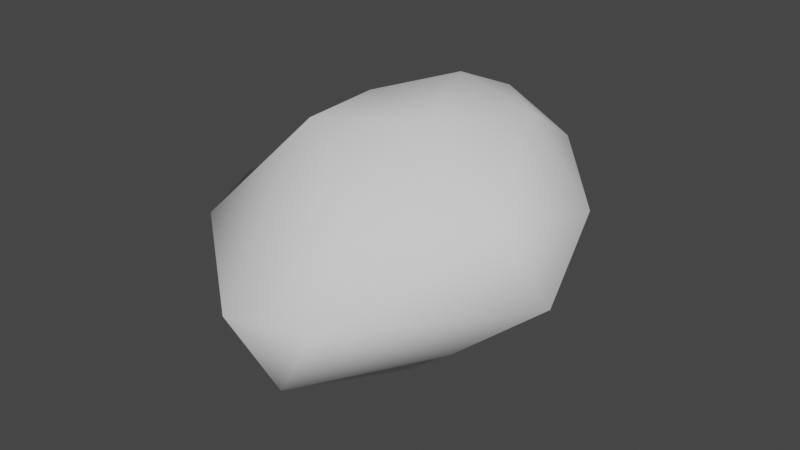 # Source: LD52_-_Rock_1.blend  (saved by Blender 3.0.42; exported with 4.5.12 LTS)
import bpy
from mathutils import Matrix  # noqa: F401  (used for matrix-valued properties, if any)

bpy.ops.wm.read_factory_settings(use_empty=True)
scene = bpy.context.scene
scene.name = 'Scene'

# ---- world
world_world = bpy.data.worlds.new('World'); scene.world = world_world
world_world.use_nodes = True; world_world.node_tree.nodes.clear()
_N = world_world.node_tree.nodes; _L = world_world.node_tree.links
n0 = _N.new('ShaderNodeOutputWorld'); n0.name = 'World Output'; n0.location = (300, 300)
n1 = _N.new('ShaderNodeBackground'); n1.name = 'Background'; n1.location = (10, 300)
n1.inputs[0].default_value = (0.05088, 0.05088, 0.05088, 1.0)
_L.new(n1.outputs[0], n0.inputs[0])
n0.is_active_output = True
world_world.color = (0.05088, 0.05088, 0.05088)
world_world.use_sun_shadow = False
world_world.sun_shadow_jitter_overblur = 0.0

# ---- meshes
me_icosphere = bpy.data.meshes.new('Icosphere')
me_icosphere.from_pydata([(-0.01549, -0.01678, -1.0), (0.9001, -0.7327, -0.4472), (-0.4543, -1.003, -0.4467), (-0.9186, 0.006141, -0.4469), (-0.2764, 1.212, -0.4064), (0.7236, 0.8899, -0.4456), (0.3597, -1.038, 0.5969), (-0.6533, -0.5021, 0.4844), (-0.6714, 0.908, 0.4455), (0.2764, 1.175, 0.4675), (1.411, -0.02679, 0.4685), (0.07704, 0.4006, 0.9592), (-0.2623, -0.6799, -0.8507), (0.4253, -0.5709, -0.8507), (0.2629, -1.63, -0.5257), (0.9329, -0.002718, -0.5196), (0.4253, 0.3898, -0.8507), (-0.6527, -0.01683, -0.83), (-1.181, -0.5, -0.5257), (-0.1625, 0.4936, -0.825), (-0.6882, 0.4846, -0.421), (0.2629, 1.076, -0.5159), (1.468, -0.5109, 0.003413), (1.091, 0.07457, 0.07158), (0.0, -1.821, 0.0), (0.5872, -1.632, 0.001257), (-1.423, -0.2555, 0.003466), (-1.081, -0.9547, 0.01753), (-0.5878, 1.103, 0.1003), (-0.8715, 0.3809, 0.04053), (0.588, 1.171, 0.07158), (0.0, 1.438, 0.02226), (1.205, -0.7238, 0.5252), (-0.2457, -0.7695, 0.8919), (-0.7003, 0.3718, 0.3759), (-0.2304, 1.195, 0.5078), (0.8143, 0.65, 0.5973), (0.5161, -0.4738, 0.9575), (0.7307, 0.3034, 0.8606), (-0.2076, -0.2266, 0.9341), (-0.223, 0.7044, 0.6703), (0.1836, 0.8493, 0.7626)], [], [(0, 13, 12), (1, 13, 15), (0, 12, 17), (0, 17, 19), (0, 19, 16), (1, 15, 22), (2, 14, 24), (3, 18, 26), (4, 20, 28), (5, 21, 30), (1, 22, 25), (2, 24, 27), (3, 26, 29), (4, 28, 31), (5, 30, 23), (6, 32, 37), (7, 33, 39), (8, 34, 40), (9, 35, 41), (10, 36, 38), (38, 41, 11), (38, 36, 41), (36, 9, 41), (41, 40, 11), (41, 35, 40), (35, 8, 40), (40, 39, 11), (40, 34, 39), (34, 7, 39), (39, 37, 11), (39, 33, 37), (33, 6, 37), (37, 38, 11), (37, 32, 38), (32, 10, 38), (23, 36, 10), (23, 30, 36), (30, 9, 36), (31, 35, 9), (31, 28, 35), (28, 8, 35), (29, 34, 8), (29, 26, 34), (26, 7, 34), (27, 33, 7), (27, 24, 33), (24, 6, 33), (25, 32, 6), (25, 22, 32), (22, 10, 32), (30, 31, 9), (30, 21, 31), (21, 4, 31), (28, 29, 8), (28, 20, 29), (20, 3, 29), (26, 27, 7), (26, 18, 27), (18, 2, 27), (24, 25, 6), (24, 14, 25), (14, 1, 25), (22, 23, 10), (22, 15, 23), (15, 5, 23), (16, 21, 5), (16, 19, 21), (19, 4, 21), (19, 20, 4), (19, 17, 20), (17, 3, 20), (17, 18, 3), (17, 12, 18), (12, 2, 18), (15, 16, 5), (15, 13, 16), (13, 0, 16), (12, 14, 2), (12, 13, 14), (13, 1, 14)])
me_icosphere.polygons.foreach_set('use_smooth', [True] * 80)
_uv = me_icosphere.uv_layers.new(name='UVMap')
_uv.uv.foreach_set('vector', [0.1818, 0.0, 0.2273, 0.07873, 0.1364, 0.07873, 0.2727, 0.1575, 0.3182, 0.07873, 0.3636, 0.1575, 0.9091, 0.0, 0.9545, 0.07873, 0.8636, 0.07873, 0.7273, 0.0, 0.7727, 0.07873, 0.6818, 0.07873, 0.5455, 0.0, 0.5909, 0.07873, 0.5, 0.07873, 0.2727, 0.1575, 0.3636, 0.1575, 0.3182, 0.2362, 0.09091, 0.1575, 0.1818, 0.1575, 0.1364, 0.2362, 0.8182, 0.1575, 0.9091, 0.1575, 0.8636, 0.2362, 0.6364, 0.1575, 0.7273, 0.1575, 0.6818, 0.2362, 0.4545, 0.1575, 0.5455, 0.1575, 0.5, 0.2362, 0.2727, 0.1575, 0.3182, 0.2362, 0.2273, 0.2362, 0.09091, 0.1575, 0.1364, 0.2362, 0.04546, 0.2362, 0.8182, 0.1575, 0.8636, 0.2362, 0.7727, 0.2362, 0.6364, 0.1575, 0.6818, 0.2362, 0.5909, 0.2362, 0.4545, 0.1575, 0.5, 0.2362, 0.4091, 0.2362, 0.1818, 0.3149, 0.2727, 0.3149, 0.2273, 0.3937, 0.0, 0.3149, 0.09091, 0.3149, 0.04546, 0.3937, 0.7273, 0.3149, 0.8182, 0.3149, 0.7727, 0.3937, 0.5455, 0.3149, 0.6364, 0.3149, 0.5909, 0.3937, 0.3636, 0.3149, 0.4545, 0.3149, 0.4091, 0.3937, 0.4091, 0.3937, 0.5, 0.3937, 0.4545, 0.4724, 0.4091, 0.3937, 0.4545, 0.3149, 0.5, 0.3937, 0.4545, 0.3149, 0.5455, 0.3149, 0.5, 0.3937, 0.5909, 0.3937, 0.6818, 0.3937, 0.6364, 0.4724, 0.5909, 0.3937, 0.6364, 0.3149, 0.6818, 0.3937, 0.6364, 0.3149, 0.7273, 0.3149, 0.6818, 0.3937, 0.7727, 0.3937, 0.8636, 0.3937, 0.8182, 0.4724, 0.7727, 0.3937, 0.8182, 0.3149, 0.8636, 0.3937, 0.8182, 0.3149, 0.9091, 0.3149, 0.8636, 0.3937, 0.04546, 0.3937, 0.1364, 0.3937, 0.09091, 0.4724, 0.04546, 0.3937, 0.09091, 0.3149, 0.1364, 0.3937, 0.09091, 0.3149, 0.1818, 0.3149, 0.1364, 0.3937, 0.2273, 0.3937, 0.3182, 0.3937, 0.2727, 0.4724, 0.2273, 0.3937, 0.2727, 0.3149, 0.3182, 0.3937, 0.2727, 0.3149, 0.3636, 0.3149, 0.3182, 0.3937, 0.4091, 0.2362, 0.4545, 0.3149, 0.3636, 0.3149, 0.4091, 0.2362, 0.5, 0.2362, 0.4545, 0.3149, 0.5, 0.2362, 0.5455, 0.3149, 0.4545, 0.3149, 0.5909, 0.2362, 0.6364, 0.3149, 0.5455, 0.3149, 0.5909, 0.2362, 0.6818, 0.2362, 0.6364, 0.3149, 0.6818, 0.2362, 0.7273, 0.3149, 0.6364, 0.3149, 0.7727, 0.2362, 0.8182, 0.3149, 0.7273, 0.3149, 0.7727, 0.2362, 0.8636, 0.2362, 0.8182, 0.3149, 0.8636, 0.2362, 0.9091, 0.3149, 0.8182, 0.3149, 0.04546, 0.2362, 0.09091, 0.3149, 0.0, 0.3149, 0.04546, 0.2362, 0.1364, 0.2362, 0.09091, 0.3149, 0.1364, 0.2362, 0.1818, 0.3149, 0.09091, 0.3149, 0.2273, 0.2362, 0.2727, 0.3149, 0.1818, 0.3149, 0.2273, 0.2362, 0.3182, 0.2362, 0.2727, 0.3149, 0.3182, 0.2362, 0.3636, 0.3149, 0.2727, 0.3149, 0.5, 0.2362, 0.5909, 0.2362, 0.5455, 0.3149, 0.5, 0.2362, 0.5455, 0.1575, 0.5909, 0.2362, 0.5455, 0.1575, 0.6364, 0.1575, 0.5909, 0.2362, 0.6818, 0.2362, 0.7727, 0.2362, 0.7273, 0.3149, 0.6818, 0.2362, 0.7273, 0.1575, 0.7727, 0.2362, 0.7273, 0.1575, 0.8182, 0.1575, 0.7727, 0.2362, 0.8636, 0.2362, 0.9545, 0.2362, 0.9091, 0.3149, 0.8636, 0.2362, 0.9091, 0.1575, 0.9545, 0.2362, 0.9091, 0.1575, 1.0, 0.1575, 0.9545, 0.2362, 0.1364, 0.2362, 0.2273, 0.2362, 0.1818, 0.3149, 0.1364, 0.2362, 0.1818, 0.1575, 0.2273, 0.2362, 0.1818, 0.1575, 0.2727, 0.1575, 0.2273, 0.2362, 0.3182, 0.2362, 0.4091, 0.2362, 0.3636, 0.3149, 0.3182, 0.2362, 0.3636, 0.1575, 0.4091, 0.2362, 0.3636, 0.1575, 0.4545, 0.1575, 0.4091, 0.2362, 0.5, 0.07873, 0.5455, 0.1575, 0.4545, 0.1575, 0.5, 0.07873, 0.5909, 0.07873, 0.5455, 0.1575, 0.5909, 0.07873, 0.6364, 0.1575, 0.5455, 0.1575, 0.6818, 0.07873, 0.7273, 0.1575, 0.6364, 0.1575, 0.6818, 0.07873, 0.7727, 0.07873, 0.7273, 0.1575, 0.7727, 0.07873, 0.8182, 0.1575, 0.7273, 0.1575, 0.8636, 0.07873, 0.9091, 0.1575, 0.8182, 0.1575, 0.8636, 0.07873, 0.9545, 0.07873, 0.9091, 0.1575, 0.9545, 0.07873, 1.0, 0.1575, 0.9091, 0.1575, 0.3636, 0.1575, 0.4091, 0.07873, 0.4545, 0.1575, 0.3636, 0.1575, 0.3182, 0.07873, 0.4091, 0.07873, 0.3182, 0.07873, 0.3636, 0.0, 0.4091, 0.07873, 0.1364, 0.07873, 0.1818, 0.1575, 0.09091, 0.1575, 0.1364, 0.07873, 0.2273, 0.07873, 0.1818, 0.1575, 0.2273, 0.07873, 0.2727, 0.1575, 0.1818, 0.1575])
me_icosphere.use_remesh_fix_poles = True
me_icosphere.use_remesh_preserve_attributes = False
me_icosphere.update()

# ---- objects
ob_icosphere = bpy.data.objects.new('Icosphere', me_icosphere)

# ---- transforms, parenting, visibility, modifiers, constraints
ob_icosphere.location = (0.0, 0.0, 0.0)

# ---- collection membership
scene.collection.objects.link(ob_icosphere)

# ---- scene / render settings (as saved in the file)
scene.frame_start = 1; scene.frame_end = 250; scene.frame_set(1)
scene.render.engine = 'BLENDER_EEVEE_NEXT'
scene.cycles.sampling_pattern = 'TABULATED_SOBOL'
scene.cycles.use_light_tree = False
scene.view_settings.view_transform = 'Filmic'
bpy.context.view_layer.update()

# ---- added for rendering (the .blend has no active camera and no usable light): camera, sun
cam_auto = bpy.data.cameras.new('AutoCamera')
cam_auto.lens = 50.0
cam_auto.sensor_width = 36.0
cam_auto.clip_end = 1000.0
ob_auto_camera = bpy.data.objects.new('AutoCamera', cam_auto)
scene.collection.objects.link(ob_auto_camera)
ob_auto_camera.location = (4.44224, -5.4953, 3.51551)
ob_auto_camera.rotation_euler = (1.09748, -7.21219e-08, 0.694738)
scene.camera = ob_auto_camera
light_auto_sun = bpy.data.lights.new('AutoSun', 'SUN')
light_auto_sun.energy = 3.0
light_auto_sun.angle = 0.0523599
ob_auto_sun = bpy.data.objects.new('AutoSun', light_auto_sun)
scene.collection.objects.link(ob_auto_sun)
ob_auto_sun.rotation_euler = (0.872665, 0.174533, 0.523599)
bpy.context.view_layer.update()
